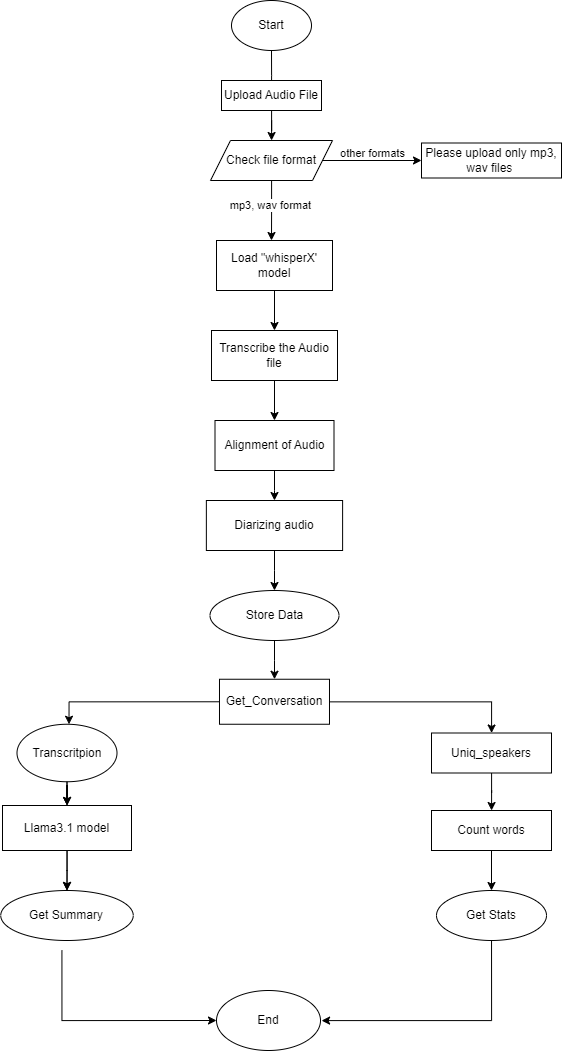

The diagram above was exported from draw.io. Its source (the exported page's mxGraphModel, read from the mxfile embedded in the PNG):
<mxGraphModel dx="2505" dy="1013" grid="1" gridSize="10" guides="1" tooltips="1" connect="1" arrows="1" fold="1" page="1" pageScale="1" pageWidth="827" pageHeight="1169" math="0" shadow="0">
  <root>
    <mxCell id="WIyWlLk6GJQsqaUBKTNV-0" />
    <mxCell id="WIyWlLk6GJQsqaUBKTNV-1" parent="WIyWlLk6GJQsqaUBKTNV-0" />
    <mxCell id="sGb0FpDw-ztU5NxMhAjH-2" style="edgeStyle=orthogonalEdgeStyle;rounded=0;orthogonalLoop=1;jettySize=auto;html=1;exitX=0.5;exitY=1;exitDx=0;exitDy=0;" edge="1" parent="WIyWlLk6GJQsqaUBKTNV-1" source="sGb0FpDw-ztU5NxMhAjH-0">
      <mxGeometry relative="1" as="geometry">
        <mxPoint x="360" y="120" as="targetPoint" />
      </mxGeometry>
    </mxCell>
    <mxCell id="sGb0FpDw-ztU5NxMhAjH-0" value="Start" style="ellipse;whiteSpace=wrap;html=1;" vertex="1" parent="WIyWlLk6GJQsqaUBKTNV-1">
      <mxGeometry x="320" y="20" width="80" height="50" as="geometry" />
    </mxCell>
    <mxCell id="sGb0FpDw-ztU5NxMhAjH-11" value="" style="edgeStyle=orthogonalEdgeStyle;rounded=0;orthogonalLoop=1;jettySize=auto;html=1;" edge="1" parent="WIyWlLk6GJQsqaUBKTNV-1" source="sGb0FpDw-ztU5NxMhAjH-3" target="sGb0FpDw-ztU5NxMhAjH-10">
      <mxGeometry relative="1" as="geometry" />
    </mxCell>
    <mxCell id="sGb0FpDw-ztU5NxMhAjH-12" value="other formats" style="edgeLabel;html=1;align=center;verticalAlign=middle;resizable=0;points=[];" vertex="1" connectable="0" parent="sGb0FpDw-ztU5NxMhAjH-11">
      <mxGeometry x="-0.1111" y="8" relative="1" as="geometry">
        <mxPoint x="5" as="offset" />
      </mxGeometry>
    </mxCell>
    <mxCell id="sGb0FpDw-ztU5NxMhAjH-14" value="" style="edgeStyle=orthogonalEdgeStyle;rounded=0;orthogonalLoop=1;jettySize=auto;html=1;" edge="1" parent="WIyWlLk6GJQsqaUBKTNV-1" source="sGb0FpDw-ztU5NxMhAjH-3">
      <mxGeometry relative="1" as="geometry">
        <mxPoint x="360" y="260" as="targetPoint" />
      </mxGeometry>
    </mxCell>
    <mxCell id="sGb0FpDw-ztU5NxMhAjH-15" value="mp3, wav format" style="edgeLabel;html=1;align=center;verticalAlign=middle;resizable=0;points=[];" vertex="1" connectable="0" parent="sGb0FpDw-ztU5NxMhAjH-14">
      <mxGeometry x="-0.2286" y="-2" relative="1" as="geometry">
        <mxPoint as="offset" />
      </mxGeometry>
    </mxCell>
    <mxCell id="sGb0FpDw-ztU5NxMhAjH-3" value="Check file format" style="shape=parallelogram;perimeter=parallelogramPerimeter;whiteSpace=wrap;html=1;fixedSize=1;" vertex="1" parent="WIyWlLk6GJQsqaUBKTNV-1">
      <mxGeometry x="299" y="160" width="122" height="40" as="geometry" />
    </mxCell>
    <mxCell id="sGb0FpDw-ztU5NxMhAjH-9" value="" style="edgeStyle=orthogonalEdgeStyle;rounded=0;orthogonalLoop=1;jettySize=auto;html=1;" edge="1" parent="WIyWlLk6GJQsqaUBKTNV-1" source="sGb0FpDw-ztU5NxMhAjH-7" target="sGb0FpDw-ztU5NxMhAjH-3">
      <mxGeometry relative="1" as="geometry" />
    </mxCell>
    <mxCell id="sGb0FpDw-ztU5NxMhAjH-7" value="Upload Audio File" style="rounded=0;whiteSpace=wrap;html=1;" vertex="1" parent="WIyWlLk6GJQsqaUBKTNV-1">
      <mxGeometry x="310" y="100" width="100" height="30" as="geometry" />
    </mxCell>
    <mxCell id="sGb0FpDw-ztU5NxMhAjH-10" value="Please upload only mp3, wav files&amp;nbsp;" style="whiteSpace=wrap;html=1;" vertex="1" parent="WIyWlLk6GJQsqaUBKTNV-1">
      <mxGeometry x="510" y="162.5" width="140" height="35" as="geometry" />
    </mxCell>
    <mxCell id="sGb0FpDw-ztU5NxMhAjH-19" value="" style="edgeStyle=orthogonalEdgeStyle;rounded=0;orthogonalLoop=1;jettySize=auto;html=1;" edge="1" parent="WIyWlLk6GJQsqaUBKTNV-1" source="sGb0FpDw-ztU5NxMhAjH-16" target="sGb0FpDw-ztU5NxMhAjH-18">
      <mxGeometry relative="1" as="geometry" />
    </mxCell>
    <mxCell id="sGb0FpDw-ztU5NxMhAjH-16" value="Load &quot;whisperX' model" style="rounded=0;whiteSpace=wrap;html=1;" vertex="1" parent="WIyWlLk6GJQsqaUBKTNV-1">
      <mxGeometry x="305" y="260" width="116" height="50" as="geometry" />
    </mxCell>
    <mxCell id="sGb0FpDw-ztU5NxMhAjH-21" value="" style="edgeStyle=orthogonalEdgeStyle;rounded=0;orthogonalLoop=1;jettySize=auto;html=1;" edge="1" parent="WIyWlLk6GJQsqaUBKTNV-1" source="sGb0FpDw-ztU5NxMhAjH-18" target="sGb0FpDw-ztU5NxMhAjH-20">
      <mxGeometry relative="1" as="geometry" />
    </mxCell>
    <mxCell id="sGb0FpDw-ztU5NxMhAjH-18" value="Transcribe the Audio file" style="whiteSpace=wrap;html=1;rounded=0;" vertex="1" parent="WIyWlLk6GJQsqaUBKTNV-1">
      <mxGeometry x="300" y="350" width="126" height="50" as="geometry" />
    </mxCell>
    <mxCell id="sGb0FpDw-ztU5NxMhAjH-48" value="" style="edgeStyle=orthogonalEdgeStyle;rounded=0;orthogonalLoop=1;jettySize=auto;html=1;" edge="1" parent="WIyWlLk6GJQsqaUBKTNV-1" source="sGb0FpDw-ztU5NxMhAjH-20" target="sGb0FpDw-ztU5NxMhAjH-23">
      <mxGeometry relative="1" as="geometry" />
    </mxCell>
    <mxCell id="sGb0FpDw-ztU5NxMhAjH-20" value="&lt;p data-pm-slice=&quot;1 1 []&quot;&gt;Alignment of Audio&lt;/p&gt;" style="whiteSpace=wrap;html=1;rounded=0;" vertex="1" parent="WIyWlLk6GJQsqaUBKTNV-1">
      <mxGeometry x="303.5" y="440" width="119" height="50" as="geometry" />
    </mxCell>
    <mxCell id="sGb0FpDw-ztU5NxMhAjH-49" value="" style="edgeStyle=orthogonalEdgeStyle;rounded=0;orthogonalLoop=1;jettySize=auto;html=1;" edge="1" parent="WIyWlLk6GJQsqaUBKTNV-1" source="sGb0FpDw-ztU5NxMhAjH-23" target="sGb0FpDw-ztU5NxMhAjH-45">
      <mxGeometry relative="1" as="geometry" />
    </mxCell>
    <mxCell id="sGb0FpDw-ztU5NxMhAjH-23" value="Diarizing audio" style="whiteSpace=wrap;html=1;rounded=0;" vertex="1" parent="WIyWlLk6GJQsqaUBKTNV-1">
      <mxGeometry x="294.86" y="520" width="136.25" height="50" as="geometry" />
    </mxCell>
    <mxCell id="sGb0FpDw-ztU5NxMhAjH-69" value="" style="edgeStyle=orthogonalEdgeStyle;rounded=0;orthogonalLoop=1;jettySize=auto;html=1;" edge="1" parent="WIyWlLk6GJQsqaUBKTNV-1" source="sGb0FpDw-ztU5NxMhAjH-28" target="sGb0FpDw-ztU5NxMhAjH-40">
      <mxGeometry relative="1" as="geometry" />
    </mxCell>
    <mxCell id="sGb0FpDw-ztU5NxMhAjH-81" value="" style="edgeStyle=orthogonalEdgeStyle;rounded=0;orthogonalLoop=1;jettySize=auto;html=1;" edge="1" parent="WIyWlLk6GJQsqaUBKTNV-1" source="sGb0FpDw-ztU5NxMhAjH-40" target="sGb0FpDw-ztU5NxMhAjH-70">
      <mxGeometry relative="1" as="geometry" />
    </mxCell>
    <mxCell id="sGb0FpDw-ztU5NxMhAjH-28" value="Transcritpion" style="ellipse;whiteSpace=wrap;html=1;" vertex="1" parent="WIyWlLk6GJQsqaUBKTNV-1">
      <mxGeometry x="105.5" y="743.75" width="100" height="57.5" as="geometry" />
    </mxCell>
    <mxCell id="sGb0FpDw-ztU5NxMhAjH-53" value="" style="edgeStyle=orthogonalEdgeStyle;rounded=0;orthogonalLoop=1;jettySize=auto;html=1;" edge="1" parent="WIyWlLk6GJQsqaUBKTNV-1" source="sGb0FpDw-ztU5NxMhAjH-33" target="sGb0FpDw-ztU5NxMhAjH-52">
      <mxGeometry relative="1" as="geometry" />
    </mxCell>
    <mxCell id="sGb0FpDw-ztU5NxMhAjH-33" value="Uniq_speakers" style="whiteSpace=wrap;html=1;rounded=0;" vertex="1" parent="WIyWlLk6GJQsqaUBKTNV-1">
      <mxGeometry x="520" y="752.5" width="120" height="40" as="geometry" />
    </mxCell>
    <mxCell id="sGb0FpDw-ztU5NxMhAjH-89" value="" style="edgeStyle=orthogonalEdgeStyle;rounded=0;orthogonalLoop=1;jettySize=auto;html=1;" edge="1" parent="WIyWlLk6GJQsqaUBKTNV-1">
      <mxGeometry relative="1" as="geometry">
        <mxPoint x="580" y="910" as="sourcePoint" />
        <mxPoint x="410" y="1040" as="targetPoint" />
        <Array as="points">
          <mxPoint x="580" y="1040" />
          <mxPoint x="410" y="1040" />
        </Array>
      </mxGeometry>
    </mxCell>
    <mxCell id="sGb0FpDw-ztU5NxMhAjH-37" value="Get Stats" style="ellipse;whiteSpace=wrap;html=1;rounded=0;" vertex="1" parent="WIyWlLk6GJQsqaUBKTNV-1">
      <mxGeometry x="525" y="910" width="110" height="50" as="geometry" />
    </mxCell>
    <mxCell id="sGb0FpDw-ztU5NxMhAjH-71" value="" style="edgeStyle=orthogonalEdgeStyle;rounded=0;orthogonalLoop=1;jettySize=auto;html=1;" edge="1" parent="WIyWlLk6GJQsqaUBKTNV-1" source="sGb0FpDw-ztU5NxMhAjH-40" target="sGb0FpDw-ztU5NxMhAjH-70">
      <mxGeometry relative="1" as="geometry" />
    </mxCell>
    <mxCell id="sGb0FpDw-ztU5NxMhAjH-65" value="" style="edgeStyle=orthogonalEdgeStyle;rounded=0;orthogonalLoop=1;jettySize=auto;html=1;" edge="1" parent="WIyWlLk6GJQsqaUBKTNV-1" source="sGb0FpDw-ztU5NxMhAjH-45" target="sGb0FpDw-ztU5NxMhAjH-55">
      <mxGeometry relative="1" as="geometry" />
    </mxCell>
    <mxCell id="sGb0FpDw-ztU5NxMhAjH-45" value="Store Data" style="ellipse;whiteSpace=wrap;html=1;" vertex="1" parent="WIyWlLk6GJQsqaUBKTNV-1">
      <mxGeometry x="298.5" y="610" width="129" height="50" as="geometry" />
    </mxCell>
    <mxCell id="sGb0FpDw-ztU5NxMhAjH-54" value="" style="edgeStyle=orthogonalEdgeStyle;rounded=0;orthogonalLoop=1;jettySize=auto;html=1;" edge="1" parent="WIyWlLk6GJQsqaUBKTNV-1" source="sGb0FpDw-ztU5NxMhAjH-52" target="sGb0FpDw-ztU5NxMhAjH-37">
      <mxGeometry relative="1" as="geometry" />
    </mxCell>
    <mxCell id="sGb0FpDw-ztU5NxMhAjH-52" value="Count words" style="rounded=0;whiteSpace=wrap;html=1;" vertex="1" parent="WIyWlLk6GJQsqaUBKTNV-1">
      <mxGeometry x="520" y="830" width="120" height="40" as="geometry" />
    </mxCell>
    <mxCell id="sGb0FpDw-ztU5NxMhAjH-67" value="" style="edgeStyle=orthogonalEdgeStyle;rounded=0;orthogonalLoop=1;jettySize=auto;html=1;" edge="1" parent="WIyWlLk6GJQsqaUBKTNV-1" source="sGb0FpDw-ztU5NxMhAjH-55" target="sGb0FpDw-ztU5NxMhAjH-33">
      <mxGeometry relative="1" as="geometry" />
    </mxCell>
    <mxCell id="sGb0FpDw-ztU5NxMhAjH-80" value="" style="edgeStyle=orthogonalEdgeStyle;rounded=0;orthogonalLoop=1;jettySize=auto;html=1;" edge="1" parent="WIyWlLk6GJQsqaUBKTNV-1">
      <mxGeometry relative="1" as="geometry">
        <mxPoint x="309.9999999999998" y="721.2666666666667" as="sourcePoint" />
        <mxPoint x="157.51" y="743.75" as="targetPoint" />
        <Array as="points">
          <mxPoint x="158.01" y="721" />
        </Array>
      </mxGeometry>
    </mxCell>
    <mxCell id="sGb0FpDw-ztU5NxMhAjH-55" value="Get_Conversation" style="whiteSpace=wrap;html=1;" vertex="1" parent="WIyWlLk6GJQsqaUBKTNV-1">
      <mxGeometry x="307.99" y="698.75" width="110" height="45" as="geometry" />
    </mxCell>
    <mxCell id="sGb0FpDw-ztU5NxMhAjH-88" value="" style="edgeStyle=orthogonalEdgeStyle;rounded=0;orthogonalLoop=1;jettySize=auto;html=1;entryX=0;entryY=0.5;entryDx=0;entryDy=0;" edge="1" parent="WIyWlLk6GJQsqaUBKTNV-1" target="sGb0FpDw-ztU5NxMhAjH-87">
      <mxGeometry relative="1" as="geometry">
        <mxPoint x="150.43" y="970" as="sourcePoint" />
        <mxPoint x="280" y="1040" as="targetPoint" />
        <Array as="points">
          <mxPoint x="150" y="1040" />
        </Array>
      </mxGeometry>
    </mxCell>
    <mxCell id="sGb0FpDw-ztU5NxMhAjH-70" value="Get Summary" style="ellipse;whiteSpace=wrap;html=1;rounded=0;" vertex="1" parent="WIyWlLk6GJQsqaUBKTNV-1">
      <mxGeometry x="89.25" y="910" width="132.5" height="50" as="geometry" />
    </mxCell>
    <mxCell id="sGb0FpDw-ztU5NxMhAjH-82" value="" style="edgeStyle=orthogonalEdgeStyle;rounded=0;orthogonalLoop=1;jettySize=auto;html=1;" edge="1" parent="WIyWlLk6GJQsqaUBKTNV-1" source="sGb0FpDw-ztU5NxMhAjH-28" target="sGb0FpDw-ztU5NxMhAjH-40">
      <mxGeometry relative="1" as="geometry">
        <mxPoint x="156" y="801" as="sourcePoint" />
        <mxPoint x="156" y="920" as="targetPoint" />
      </mxGeometry>
    </mxCell>
    <mxCell id="sGb0FpDw-ztU5NxMhAjH-40" value="Llama3.1 model" style="whiteSpace=wrap;html=1;rounded=0;" vertex="1" parent="WIyWlLk6GJQsqaUBKTNV-1">
      <mxGeometry x="91" y="825" width="129" height="45" as="geometry" />
    </mxCell>
    <mxCell id="sGb0FpDw-ztU5NxMhAjH-87" value="End" style="ellipse;whiteSpace=wrap;html=1;rounded=0;" vertex="1" parent="WIyWlLk6GJQsqaUBKTNV-1">
      <mxGeometry x="305" y="1010" width="104" height="60" as="geometry" />
    </mxCell>
  </root>
</mxGraphModel>